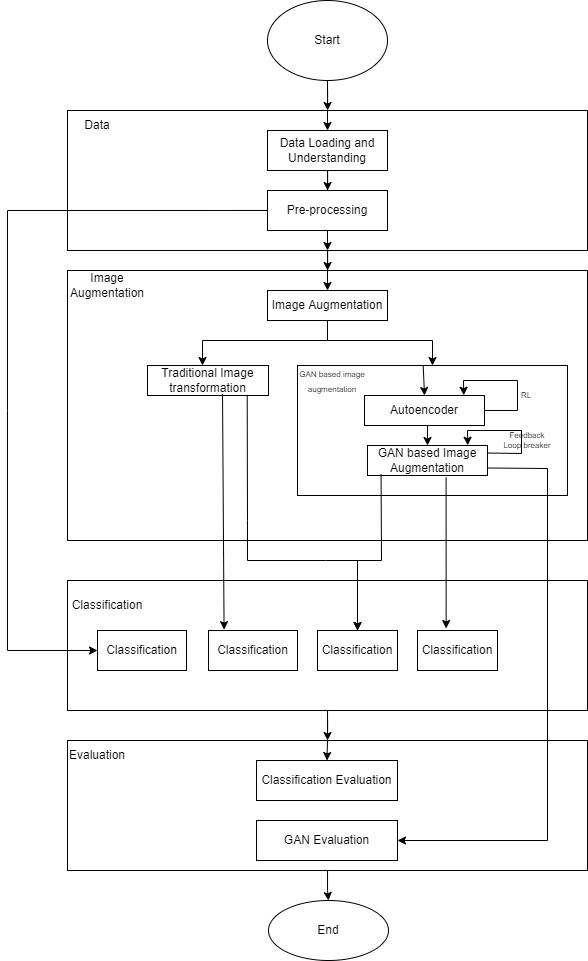

The diagram above was exported from draw.io. Its source (the exported page's mxGraphModel, read from the mxfile embedded in the PNG):
<mxGraphModel dx="1087" dy="596" grid="1" gridSize="10" guides="1" tooltips="1" connect="1" arrows="1" fold="1" page="1" pageScale="1" pageWidth="850" pageHeight="1100" math="0" shadow="0">
  <root>
    <mxCell id="0" />
    <mxCell id="1" parent="0" />
    <mxCell id="zWvaeRBXEGMsArot7Pg2-4" value="" style="edgeStyle=orthogonalEdgeStyle;rounded=0;orthogonalLoop=1;jettySize=auto;html=1;" edge="1" parent="1" source="zWvaeRBXEGMsArot7Pg2-1" target="zWvaeRBXEGMsArot7Pg2-3">
      <mxGeometry relative="1" as="geometry" />
    </mxCell>
    <mxCell id="zWvaeRBXEGMsArot7Pg2-1" value="Start" style="ellipse;whiteSpace=wrap;html=1;" vertex="1" parent="1">
      <mxGeometry x="360" y="60" width="120" height="80" as="geometry" />
    </mxCell>
    <mxCell id="zWvaeRBXEGMsArot7Pg2-12" value="" style="edgeStyle=orthogonalEdgeStyle;rounded=0;orthogonalLoop=1;jettySize=auto;html=1;" edge="1" parent="1" source="zWvaeRBXEGMsArot7Pg2-3" target="zWvaeRBXEGMsArot7Pg2-11">
      <mxGeometry relative="1" as="geometry" />
    </mxCell>
    <mxCell id="zWvaeRBXEGMsArot7Pg2-3" value="" style="rounded=0;whiteSpace=wrap;html=1;" vertex="1" parent="1">
      <mxGeometry x="160" y="170" width="520" height="140" as="geometry" />
    </mxCell>
    <mxCell id="zWvaeRBXEGMsArot7Pg2-9" value="" style="edgeStyle=orthogonalEdgeStyle;rounded=0;orthogonalLoop=1;jettySize=auto;html=1;" edge="1" parent="1" source="zWvaeRBXEGMsArot7Pg2-5" target="zWvaeRBXEGMsArot7Pg2-6">
      <mxGeometry relative="1" as="geometry" />
    </mxCell>
    <mxCell id="zWvaeRBXEGMsArot7Pg2-5" value="Data Loading and Understanding" style="rounded=0;whiteSpace=wrap;html=1;" vertex="1" parent="1">
      <mxGeometry x="360" y="190" width="120" height="40" as="geometry" />
    </mxCell>
    <mxCell id="zWvaeRBXEGMsArot7Pg2-6" value="Pre-processing" style="rounded=0;whiteSpace=wrap;html=1;" vertex="1" parent="1">
      <mxGeometry x="360" y="250" width="120" height="40" as="geometry" />
    </mxCell>
    <mxCell id="zWvaeRBXEGMsArot7Pg2-8" value="" style="endArrow=classic;html=1;rounded=0;exitX=0.5;exitY=0;exitDx=0;exitDy=0;entryX=0.5;entryY=0;entryDx=0;entryDy=0;" edge="1" parent="1" source="zWvaeRBXEGMsArot7Pg2-3" target="zWvaeRBXEGMsArot7Pg2-5">
      <mxGeometry width="50" height="50" relative="1" as="geometry">
        <mxPoint x="440" y="180" as="sourcePoint" />
        <mxPoint x="490" y="130" as="targetPoint" />
      </mxGeometry>
    </mxCell>
    <mxCell id="zWvaeRBXEGMsArot7Pg2-10" value="" style="endArrow=classic;html=1;rounded=0;exitX=0.5;exitY=1;exitDx=0;exitDy=0;" edge="1" parent="1" source="zWvaeRBXEGMsArot7Pg2-6" target="zWvaeRBXEGMsArot7Pg2-3">
      <mxGeometry width="50" height="50" relative="1" as="geometry">
        <mxPoint x="440" y="180" as="sourcePoint" />
        <mxPoint x="490" y="130" as="targetPoint" />
      </mxGeometry>
    </mxCell>
    <mxCell id="zWvaeRBXEGMsArot7Pg2-11" value="" style="rounded=0;whiteSpace=wrap;html=1;" vertex="1" parent="1">
      <mxGeometry x="160" y="330" width="520" height="270" as="geometry" />
    </mxCell>
    <mxCell id="zWvaeRBXEGMsArot7Pg2-13" value="Data" style="text;html=1;strokeColor=none;fillColor=none;align=center;verticalAlign=middle;whiteSpace=wrap;rounded=0;" vertex="1" parent="1">
      <mxGeometry x="160" y="170" width="60" height="30" as="geometry" />
    </mxCell>
    <mxCell id="zWvaeRBXEGMsArot7Pg2-14" value="Image Augmentation" style="text;html=1;strokeColor=none;fillColor=none;align=center;verticalAlign=middle;whiteSpace=wrap;rounded=0;" vertex="1" parent="1">
      <mxGeometry x="170" y="330" width="60" height="30" as="geometry" />
    </mxCell>
    <mxCell id="zWvaeRBXEGMsArot7Pg2-15" value="Image Augmentation" style="rounded=0;whiteSpace=wrap;html=1;" vertex="1" parent="1">
      <mxGeometry x="360" y="350" width="120" height="30" as="geometry" />
    </mxCell>
    <mxCell id="zWvaeRBXEGMsArot7Pg2-16" value="" style="endArrow=classic;html=1;rounded=0;exitX=0.5;exitY=0;exitDx=0;exitDy=0;entryX=0.5;entryY=0;entryDx=0;entryDy=0;" edge="1" parent="1" source="zWvaeRBXEGMsArot7Pg2-11" target="zWvaeRBXEGMsArot7Pg2-15">
      <mxGeometry width="50" height="50" relative="1" as="geometry">
        <mxPoint x="580" y="360" as="sourcePoint" />
        <mxPoint x="480" y="360" as="targetPoint" />
      </mxGeometry>
    </mxCell>
    <mxCell id="zWvaeRBXEGMsArot7Pg2-17" value="Traditional Image transformation" style="rounded=0;whiteSpace=wrap;html=1;" vertex="1" parent="1">
      <mxGeometry x="240" y="425" width="121" height="30" as="geometry" />
    </mxCell>
    <mxCell id="zWvaeRBXEGMsArot7Pg2-19" value="" style="rounded=0;whiteSpace=wrap;html=1;" vertex="1" parent="1">
      <mxGeometry x="390" y="425" width="270" height="130" as="geometry" />
    </mxCell>
    <mxCell id="zWvaeRBXEGMsArot7Pg2-18" value="GAN based Image Augmentation" style="rounded=0;whiteSpace=wrap;html=1;" vertex="1" parent="1">
      <mxGeometry x="460" y="505" width="120" height="30" as="geometry" />
    </mxCell>
    <mxCell id="zWvaeRBXEGMsArot7Pg2-20" value="Autoencoder" style="rounded=0;whiteSpace=wrap;html=1;" vertex="1" parent="1">
      <mxGeometry x="457" y="455" width="120" height="30" as="geometry" />
    </mxCell>
    <mxCell id="zWvaeRBXEGMsArot7Pg2-21" value="&lt;font style=&quot;font-size: 8px;&quot;&gt;GAN based image augmentation&lt;/font&gt;" style="text;html=1;strokeColor=none;fillColor=none;align=center;verticalAlign=middle;whiteSpace=wrap;rounded=0;" vertex="1" parent="1">
      <mxGeometry x="390" y="425" width="70" height="30" as="geometry" />
    </mxCell>
    <mxCell id="zWvaeRBXEGMsArot7Pg2-23" value="" style="endArrow=classic;html=1;rounded=0;fontSize=8;entryX=0.5;entryY=0;entryDx=0;entryDy=0;exitX=0.5;exitY=1;exitDx=0;exitDy=0;" edge="1" parent="1" source="zWvaeRBXEGMsArot7Pg2-15" target="zWvaeRBXEGMsArot7Pg2-19">
      <mxGeometry width="50" height="50" relative="1" as="geometry">
        <mxPoint x="430" y="393" as="sourcePoint" />
        <mxPoint x="473" y="343" as="targetPoint" />
        <Array as="points">
          <mxPoint x="420" y="400" />
          <mxPoint x="525" y="400" />
        </Array>
      </mxGeometry>
    </mxCell>
    <mxCell id="zWvaeRBXEGMsArot7Pg2-24" value="" style="endArrow=classic;html=1;rounded=0;fontSize=8;entryX=0.5;entryY=0;entryDx=0;entryDy=0;" edge="1" parent="1">
      <mxGeometry width="50" height="50" relative="1" as="geometry">
        <mxPoint x="420" y="380" as="sourcePoint" />
        <mxPoint x="295" y="425" as="targetPoint" />
        <Array as="points">
          <mxPoint x="420" y="400" />
          <mxPoint x="295" y="400" />
        </Array>
      </mxGeometry>
    </mxCell>
    <mxCell id="zWvaeRBXEGMsArot7Pg2-25" value="" style="endArrow=classic;html=1;rounded=0;fontSize=8;entryX=0.5;entryY=0;entryDx=0;entryDy=0;" edge="1" parent="1" target="zWvaeRBXEGMsArot7Pg2-20">
      <mxGeometry width="50" height="50" relative="1" as="geometry">
        <mxPoint x="515.7142857142858" y="425" as="sourcePoint" />
        <mxPoint x="520" y="455" as="targetPoint" />
      </mxGeometry>
    </mxCell>
    <mxCell id="zWvaeRBXEGMsArot7Pg2-26" value="" style="endArrow=classic;html=1;rounded=0;fontSize=8;entryX=0.5;entryY=0;entryDx=0;entryDy=0;exitX=0.525;exitY=1;exitDx=0;exitDy=0;exitPerimeter=0;" edge="1" parent="1" source="zWvaeRBXEGMsArot7Pg2-20" target="zWvaeRBXEGMsArot7Pg2-18">
      <mxGeometry width="50" height="50" relative="1" as="geometry">
        <mxPoint x="518" y="485" as="sourcePoint" />
        <mxPoint x="522" y="505" as="targetPoint" />
      </mxGeometry>
    </mxCell>
    <mxCell id="zWvaeRBXEGMsArot7Pg2-27" value="" style="endArrow=classic;html=1;rounded=0;fontSize=8;exitX=1;exitY=0.5;exitDx=0;exitDy=0;entryX=0.827;entryY=-0.008;entryDx=0;entryDy=0;entryPerimeter=0;" edge="1" parent="1" source="zWvaeRBXEGMsArot7Pg2-20" target="zWvaeRBXEGMsArot7Pg2-20">
      <mxGeometry width="50" height="50" relative="1" as="geometry">
        <mxPoint x="577" y="495" as="sourcePoint" />
        <mxPoint x="627" y="445" as="targetPoint" />
        <Array as="points">
          <mxPoint x="610" y="470" />
          <mxPoint x="610" y="440" />
          <mxPoint x="556" y="440" />
        </Array>
      </mxGeometry>
    </mxCell>
    <mxCell id="zWvaeRBXEGMsArot7Pg2-28" value="RL&amp;nbsp;" style="text;html=1;strokeColor=none;fillColor=none;align=center;verticalAlign=middle;whiteSpace=wrap;rounded=0;fontSize=8;" vertex="1" parent="1">
      <mxGeometry x="590" y="440" width="60" height="30" as="geometry" />
    </mxCell>
    <mxCell id="zWvaeRBXEGMsArot7Pg2-29" value="" style="endArrow=classic;html=1;rounded=0;fontSize=8;exitX=1;exitY=0.25;exitDx=0;exitDy=0;entryX=0.827;entryY=-0.008;entryDx=0;entryDy=0;entryPerimeter=0;" edge="1" parent="1" source="zWvaeRBXEGMsArot7Pg2-18">
      <mxGeometry width="50" height="50" relative="1" as="geometry">
        <mxPoint x="581" y="520" as="sourcePoint" />
        <mxPoint x="560.24" y="504.7600000000001" as="targetPoint" />
        <Array as="points">
          <mxPoint x="614" y="513" />
          <mxPoint x="614" y="490" />
          <mxPoint x="560" y="490" />
        </Array>
      </mxGeometry>
    </mxCell>
    <mxCell id="zWvaeRBXEGMsArot7Pg2-30" value="Feedback&lt;br&gt;Loop breaker" style="text;html=1;strokeColor=none;fillColor=none;align=center;verticalAlign=middle;whiteSpace=wrap;rounded=0;fontSize=8;" vertex="1" parent="1">
      <mxGeometry x="590" y="485" width="60" height="30" as="geometry" />
    </mxCell>
    <mxCell id="zWvaeRBXEGMsArot7Pg2-41" value="" style="edgeStyle=orthogonalEdgeStyle;rounded=0;orthogonalLoop=1;jettySize=auto;html=1;fontSize=12;" edge="1" parent="1" source="zWvaeRBXEGMsArot7Pg2-31" target="zWvaeRBXEGMsArot7Pg2-40">
      <mxGeometry relative="1" as="geometry" />
    </mxCell>
    <mxCell id="zWvaeRBXEGMsArot7Pg2-31" value="" style="rounded=0;whiteSpace=wrap;html=1;" vertex="1" parent="1">
      <mxGeometry x="160" y="640" width="520" height="130" as="geometry" />
    </mxCell>
    <mxCell id="zWvaeRBXEGMsArot7Pg2-32" value="Classification" style="text;html=1;strokeColor=none;fillColor=none;align=center;verticalAlign=middle;whiteSpace=wrap;rounded=0;" vertex="1" parent="1">
      <mxGeometry x="170" y="650" width="60" height="30" as="geometry" />
    </mxCell>
    <mxCell id="zWvaeRBXEGMsArot7Pg2-33" value="&lt;font style=&quot;font-size: 12px;&quot;&gt;Classification&lt;/font&gt;" style="rounded=0;whiteSpace=wrap;html=1;fontSize=8;" vertex="1" parent="1">
      <mxGeometry x="301" y="690" width="89" height="40" as="geometry" />
    </mxCell>
    <mxCell id="zWvaeRBXEGMsArot7Pg2-34" value="&lt;font style=&quot;font-size: 12px;&quot;&gt;Classification&lt;/font&gt;" style="rounded=0;whiteSpace=wrap;html=1;fontSize=8;" vertex="1" parent="1">
      <mxGeometry x="410" y="690" width="80" height="40" as="geometry" />
    </mxCell>
    <mxCell id="zWvaeRBXEGMsArot7Pg2-35" value="&lt;font style=&quot;font-size: 12px;&quot;&gt;Classification&lt;/font&gt;" style="rounded=0;whiteSpace=wrap;html=1;fontSize=8;" vertex="1" parent="1">
      <mxGeometry x="510" y="690" width="80" height="40" as="geometry" />
    </mxCell>
    <mxCell id="zWvaeRBXEGMsArot7Pg2-36" value="" style="endArrow=classic;html=1;rounded=0;fontSize=12;exitX=0.62;exitY=0.959;exitDx=0;exitDy=0;exitPerimeter=0;entryX=0.175;entryY=-0.021;entryDx=0;entryDy=0;entryPerimeter=0;" edge="1" parent="1" source="zWvaeRBXEGMsArot7Pg2-17" target="zWvaeRBXEGMsArot7Pg2-33">
      <mxGeometry width="50" height="50" relative="1" as="geometry">
        <mxPoint x="313" y="457.6100000000001" as="sourcePoint" />
        <mxPoint x="320" y="690" as="targetPoint" />
      </mxGeometry>
    </mxCell>
    <mxCell id="zWvaeRBXEGMsArot7Pg2-37" value="" style="endArrow=classic;html=1;rounded=0;fontSize=12;exitX=0.655;exitY=1.06;exitDx=0;exitDy=0;entryX=0.358;entryY=-0.05;entryDx=0;entryDy=0;entryPerimeter=0;exitPerimeter=0;" edge="1" parent="1" target="zWvaeRBXEGMsArot7Pg2-35">
      <mxGeometry width="50" height="50" relative="1" as="geometry">
        <mxPoint x="538.5999999999999" y="536.8" as="sourcePoint" />
        <mxPoint x="531.3600000000001" y="690.0799999999999" as="targetPoint" />
      </mxGeometry>
    </mxCell>
    <mxCell id="zWvaeRBXEGMsArot7Pg2-38" value="" style="endArrow=classic;html=1;rounded=0;fontSize=12;exitX=0.113;exitY=0.959;exitDx=0;exitDy=0;exitPerimeter=0;entryX=0.5;entryY=0;entryDx=0;entryDy=0;" edge="1" parent="1" source="zWvaeRBXEGMsArot7Pg2-18" target="zWvaeRBXEGMsArot7Pg2-34">
      <mxGeometry width="50" height="50" relative="1" as="geometry">
        <mxPoint x="440" y="590" as="sourcePoint" />
        <mxPoint x="490" y="540" as="targetPoint" />
        <Array as="points">
          <mxPoint x="474" y="620" />
          <mxPoint x="450" y="620" />
        </Array>
      </mxGeometry>
    </mxCell>
    <mxCell id="zWvaeRBXEGMsArot7Pg2-39" value="" style="endArrow=classic;html=1;rounded=0;fontSize=12;entryX=0.5;entryY=0;entryDx=0;entryDy=0;exitX=0.824;exitY=0.997;exitDx=0;exitDy=0;exitPerimeter=0;" edge="1" parent="1" source="zWvaeRBXEGMsArot7Pg2-17" target="zWvaeRBXEGMsArot7Pg2-34">
      <mxGeometry width="50" height="50" relative="1" as="geometry">
        <mxPoint x="340" y="450" as="sourcePoint" />
        <mxPoint x="490" y="540" as="targetPoint" />
        <Array as="points">
          <mxPoint x="340" y="580" />
          <mxPoint x="340" y="620" />
          <mxPoint x="418" y="620" />
          <mxPoint x="450" y="620" />
        </Array>
      </mxGeometry>
    </mxCell>
    <mxCell id="zWvaeRBXEGMsArot7Pg2-47" value="" style="edgeStyle=orthogonalEdgeStyle;rounded=0;orthogonalLoop=1;jettySize=auto;html=1;fontSize=12;" edge="1" parent="1" source="zWvaeRBXEGMsArot7Pg2-40" target="zWvaeRBXEGMsArot7Pg2-46">
      <mxGeometry relative="1" as="geometry" />
    </mxCell>
    <mxCell id="zWvaeRBXEGMsArot7Pg2-40" value="" style="rounded=0;whiteSpace=wrap;html=1;" vertex="1" parent="1">
      <mxGeometry x="160" y="800" width="520" height="130" as="geometry" />
    </mxCell>
    <mxCell id="zWvaeRBXEGMsArot7Pg2-42" value="Classification Evaluation" style="rounded=0;whiteSpace=wrap;html=1;fontSize=12;" vertex="1" parent="1">
      <mxGeometry x="349" y="820" width="141" height="40" as="geometry" />
    </mxCell>
    <mxCell id="zWvaeRBXEGMsArot7Pg2-43" value="" style="endArrow=classic;html=1;rounded=0;fontSize=12;exitX=0.5;exitY=0;exitDx=0;exitDy=0;entryX=0.5;entryY=0;entryDx=0;entryDy=0;" edge="1" parent="1" source="zWvaeRBXEGMsArot7Pg2-40" target="zWvaeRBXEGMsArot7Pg2-42">
      <mxGeometry width="50" height="50" relative="1" as="geometry">
        <mxPoint x="430" y="770" as="sourcePoint" />
        <mxPoint x="480" y="720" as="targetPoint" />
      </mxGeometry>
    </mxCell>
    <mxCell id="zWvaeRBXEGMsArot7Pg2-44" value="GAN Evaluation" style="rounded=0;whiteSpace=wrap;html=1;fontSize=12;" vertex="1" parent="1">
      <mxGeometry x="349" y="880" width="141" height="40" as="geometry" />
    </mxCell>
    <mxCell id="zWvaeRBXEGMsArot7Pg2-45" value="" style="endArrow=classic;html=1;rounded=0;fontSize=12;exitX=1;exitY=0.75;exitDx=0;exitDy=0;entryX=1;entryY=0.5;entryDx=0;entryDy=0;" edge="1" parent="1" source="zWvaeRBXEGMsArot7Pg2-18" target="zWvaeRBXEGMsArot7Pg2-44">
      <mxGeometry width="50" height="50" relative="1" as="geometry">
        <mxPoint x="595" y="545" as="sourcePoint" />
        <mxPoint x="645" y="495" as="targetPoint" />
        <Array as="points">
          <mxPoint x="640" y="528" />
          <mxPoint x="640" y="900" />
        </Array>
      </mxGeometry>
    </mxCell>
    <mxCell id="zWvaeRBXEGMsArot7Pg2-46" value="End" style="ellipse;whiteSpace=wrap;html=1;rounded=0;" vertex="1" parent="1">
      <mxGeometry x="361" y="960" width="120" height="60" as="geometry" />
    </mxCell>
    <mxCell id="zWvaeRBXEGMsArot7Pg2-48" value="Evaluation" style="text;html=1;strokeColor=none;fillColor=none;align=center;verticalAlign=middle;whiteSpace=wrap;rounded=0;fontSize=12;" vertex="1" parent="1">
      <mxGeometry x="160" y="800" width="60" height="30" as="geometry" />
    </mxCell>
    <mxCell id="zWvaeRBXEGMsArot7Pg2-49" value="&lt;font style=&quot;font-size: 12px;&quot;&gt;Classification&lt;/font&gt;" style="rounded=0;whiteSpace=wrap;html=1;fontSize=8;" vertex="1" parent="1">
      <mxGeometry x="190" y="690" width="89" height="40" as="geometry" />
    </mxCell>
    <mxCell id="zWvaeRBXEGMsArot7Pg2-50" value="" style="endArrow=classic;html=1;rounded=0;fontSize=12;exitX=0.385;exitY=0.714;exitDx=0;exitDy=0;exitPerimeter=0;" edge="1" parent="1" source="zWvaeRBXEGMsArot7Pg2-3">
      <mxGeometry width="50" height="50" relative="1" as="geometry">
        <mxPoint x="80" y="450" as="sourcePoint" />
        <mxPoint x="190" y="710" as="targetPoint" />
        <Array as="points">
          <mxPoint x="100" y="270" />
          <mxPoint x="100" y="470" />
          <mxPoint x="100" y="710" />
        </Array>
      </mxGeometry>
    </mxCell>
  </root>
</mxGraphModel>